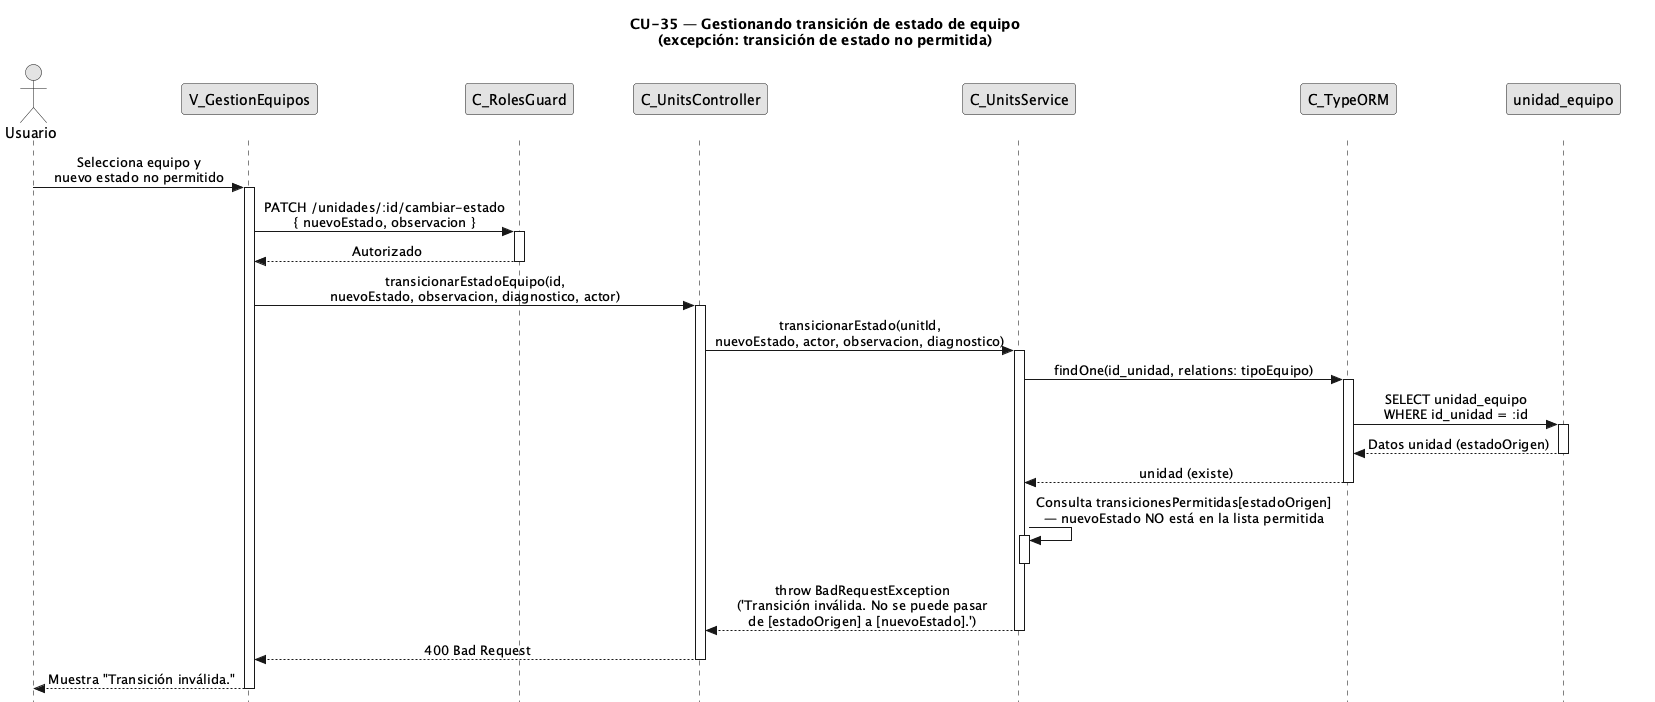

The diagram above was rendered by PlantUML. Its source (embedded in the PNG):
@startuml CU35-exc-transicion-invalida
title CU-35 — Gestionando transición de estado de equipo\n(excepción: transición de estado no permitida)

skinparam style strictuml
skinparam monochrome true
skinparam shadowing false
skinparam sequenceMessageAlign center
<style>
sequenceDiagram {
  participant {
    margin 25
  }
  actor {
    margin 20
  }
}
</style>
skinparam sequence {
  MessageAlign center
  LifeLineBorderColor black
}
hide footbox

actor "Usuario" as user
participant "V_GestionEquipos" as view
participant "C_RolesGuard" as guard
participant "C_UnitsController" as ctrl
participant "C_UnitsService" as svc
participant "C_TypeORM" as orm
participant "unidad_equipo" as uent

user -> view : Selecciona equipo y\nnuevo estado no permitido
activate view

view -> guard : PATCH /unidades/:id/cambiar-estado\n{ nuevoEstado, observacion }
activate guard
guard --> view : Autorizado
deactivate guard

view -> ctrl : transicionarEstadoEquipo(id,\nnuevoEstado, observacion, diagnostico, actor)
activate ctrl

ctrl -> svc : transicionarEstado(unitId,\nnuevoEstado, actor, observacion, diagnostico)
activate svc

svc -> orm : findOne(id_unidad, relations: tipoEquipo)
activate orm
orm -> uent : SELECT unidad_equipo\nWHERE id_unidad = :id
activate uent
uent --> orm : Datos unidad (estadoOrigen)
deactivate uent
orm --> svc : unidad (existe)
deactivate orm

svc -> svc : Consulta transicionesPermitidas[estadoOrigen]\n— nuevoEstado NO está en la lista permitida
activate svc
deactivate svc

svc --> ctrl : throw BadRequestException\n('Transición inválida. No se puede pasar\nde [estadoOrigen] a [nuevoEstado].')
deactivate svc

ctrl --> view : 400 Bad Request
deactivate ctrl

view --> user : Muestra "Transición inválida."
deactivate view

@enduml